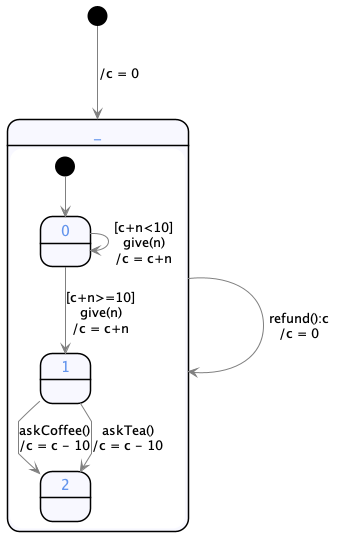

The diagram above was rendered by PlantUML. Its source (embedded in the PNG):
@startuml distributeur_statediagram_v2
!include ../style/commons.style

[*] --> Run : /c = 0
state "_" as Run {
  [*] --> 0
  0 --> 1 : [c+n>=10]\ngive(n)\n/c = c+n
  0 --> 0 : [c+n<10]\ngive(n)\n/c = c+n
  1 --> 2 : askCoffee()\n/c = c - 10
  1 --> 2 : askTea()\n/c = c - 10
}
  Run --> Run : refund():c\n/c = 0

@enduml